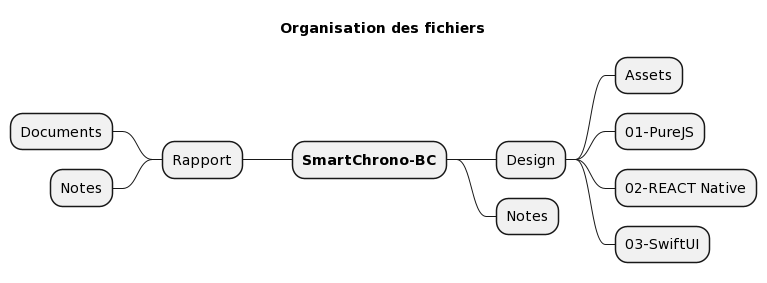

The diagram above was rendered by PlantUML. Its source (embedded in the PNG):
@startmindmap
title Organisation des fichiers
+ <b>SmartChrono-BC</b>
++ Design
+++ Assets
+++ 01-PureJS
+++ 02-REACT Native
+++ 03-SwiftUI
++ Notes
-- Rapport
--- Documents
--- Notes
@endmindmap